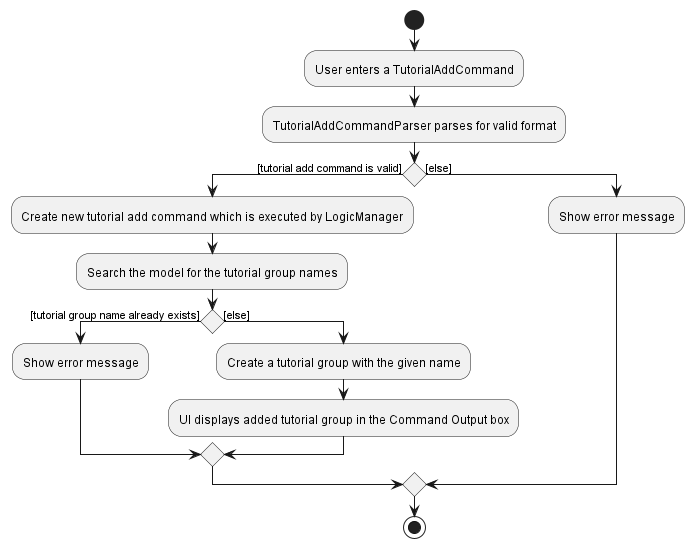

The diagram above was rendered by PlantUML. Its source (embedded in the PNG):
@startuml
start
:User enters a TutorialAddCommand;
:TutorialAddCommandParser parses for valid format;
'Since the beta syntax does not support placing the condition outside the
'diamond we place it as the true branch instead.

if () then ([tutorial add command is valid])
    :Create new tutorial add command which is executed by LogicManager;
    :Search the model for the tutorial group names;
    if () then  ([tutorial group name already exists])
    :Show error message;
    else ([else])
    :Create a tutorial group with the given name;
    :UI displays added tutorial group in the Command Output box;
    endif
else ([else])
    :Show error message;
endif
stop
@enduml